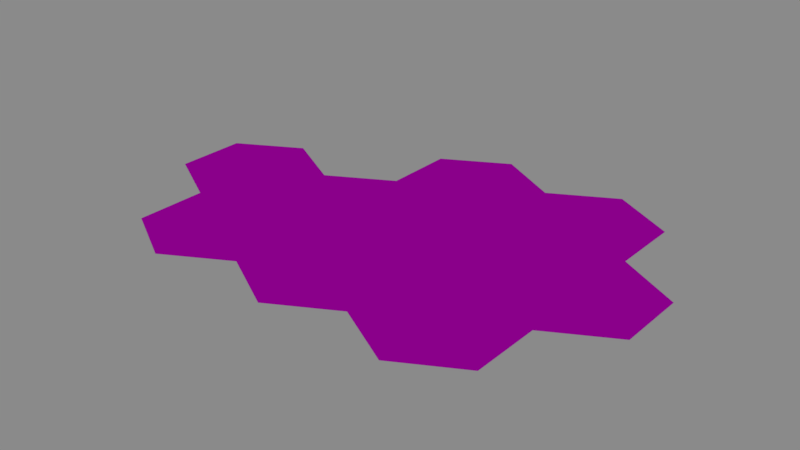 # Source: Tiles.blend  (saved by Blender 2.77.0; exported with 4.5.12 LTS)
import bpy
from mathutils import Matrix  # noqa: F401  (used for matrix-valued properties, if any)

bpy.ops.wm.read_factory_settings(use_empty=True)
scene = bpy.context.scene
scene.name = 'Scene'

# ---- collections
col_collection_1 = bpy.data.collections.new('Collection 1'); scene.collection.children.link(col_collection_1)

# ---- images (referenced by path relative to the original .blend; pixels are not part of the script)
import os
ASSET_DIR = os.environ.get("B2B_ASSET_DIR", "")  # directory of the original .blend (textures are referenced by path, not embedded)
HERE = os.path.dirname(os.path.abspath(__file__))  # packed textures are extracted next to this script under _unpacked/

def load_image(name, relpath, width, height, colorspace="sRGB"):
    """Load a texture the original file referenced (path relative to the .blend, or extracted next to this script)."""
    p = next((c for c in (os.path.join(HERE, relpath), os.path.join(ASSET_DIR, relpath)) if relpath and os.path.exists(c)), "")
    if p:
        img = bpy.data.images.load(p, check_existing=True)
        img.name = name
    else:  # same state as the original file: an image datablock whose file is absent (Cycles renders it pink)
        img = bpy.data.images.new(name, width, height)
        img.source = "FILE"
        img.filepath = "//" + (relpath or name)
    img.colorspace_settings.name = colorspace
    return img
img_tilecolors = load_image('TileColors', 'TileColors.png', 1024, 1024, 'sRGB')

# ---- materials (node trees are filled in below, after node groups)
mat_material = bpy.data.materials.new('Material')
mat_material.alpha_threshold = 0.0
mat_material.roughness = 0.5

# ---- material node trees
mat_material.use_nodes = True; mat_material.node_tree.nodes.clear()
_N = mat_material.node_tree.nodes; _L = mat_material.node_tree.links
n0 = _N.new('ShaderNodeOutputMaterial'); n0.name = 'Material Output'; n0.location = (300, 300)
n1 = _N.new('ShaderNodeBsdfDiffuse'); n1.name = 'Diffuse BSDF'; n1.location = (10, 300)
n2 = _N.new('ShaderNodeTexImage'); n2.name = 'Image Texture'; n2.location = (-180, 300)
n2.width = 140
n2.image = img_tilecolors
_L.new(n1.outputs[0], n0.inputs[0])
_L.new(n2.outputs[0], n1.inputs[0])
n0.is_active_output = True

# ---- world
world_world = bpy.data.worlds.new('World'); scene.world = world_world
world_world.use_nodes = True; world_world.node_tree.nodes.clear()
_N = world_world.node_tree.nodes; _L = world_world.node_tree.links
n0 = _N.new('ShaderNodeOutputWorld'); n0.name = 'World Output'; n0.location = (300, 300)
n1 = _N.new('ShaderNodeBackground'); n1.name = 'Background'; n1.location = (10, 300)
n1.inputs[0].default_value = (0.05088, 0.05088, 0.05088, 1.0)
n1.inputs[1].default_value = 5.0
_L.new(n1.outputs[0], n0.inputs[0])
n0.is_active_output = True
world_world.color = (0.05088, 0.05088, 0.05088)
world_world.use_sun_shadow = False
world_world.sun_shadow_jitter_overblur = 0.0
world_world.cycles.sampling_method = 'MANUAL'

# ---- meshes
me_circle_006 = bpy.data.meshes.new('Circle.006')
me_circle_006.from_pydata([(0.0, 1.0, 0.0), (-0.9, 0.5, 0.0), (-0.9, -0.5, 0.0), (8.742e-08, -1.0, 0.0), (0.9, -0.5, 0.0), (0.9, 0.5, 0.0)], [], [(0, 3, 4, 5), (1, 2, 3, 0)])
_uv = me_circle_006.uv_layers.new(name='UVMap')
_uv.uv.foreach_set('vector', [0.9984, 0.02778, 0.9484, 0.02778, 0.9609, 0.005282, 0.9859, 0.005282, 0.9859, 0.05027, 0.9609, 0.05027, 0.9484, 0.02778, 0.9984, 0.02778])
me_circle_006.materials.append(mat_material)
me_circle_006.use_remesh_preserve_volume = False
me_circle_006.use_remesh_preserve_attributes = False
me_circle_006.use_mirror_vertex_groups = False
me_circle_006.update()
me_circle_005 = bpy.data.meshes.new('Circle.005')
me_circle_005.from_pydata([(0.0, 1.0, 0.0), (-0.9, 0.5, 0.0), (-0.9, -0.5, 0.0), (8.742e-08, -1.0, 0.0), (0.9, -0.5, 0.0), (0.9, 0.5, 0.0)], [], [(0, 3, 4, 5), (1, 2, 3, 0)])
_uv = me_circle_005.uv_layers.new(name='UVMap')
_uv.uv.foreach_set('vector', [0.9274, 0.03139, 0.8774, 0.03139, 0.8899, 0.008895, 0.9149, 0.008895, 0.9149, 0.05389, 0.8899, 0.05389, 0.8774, 0.03139, 0.9274, 0.03139])
me_circle_005.materials.append(mat_material)
me_circle_005.use_remesh_preserve_volume = False
me_circle_005.use_remesh_preserve_attributes = False
me_circle_005.use_mirror_vertex_groups = False
me_circle_005.update()
me_circle_004 = bpy.data.meshes.new('Circle.004')
me_circle_004.from_pydata([(0.0, 1.0, 0.0), (-0.9, 0.5, 0.0), (-0.9, -0.5, 0.0), (8.742e-08, -1.0, 0.0), (0.9, -0.5, 0.0), (0.9, 0.5, 0.0)], [], [(0, 3, 4, 5), (1, 2, 3, 0)])
_uv = me_circle_004.uv_layers.new(name='UVMap')
_uv.uv.foreach_set('vector', [0.8514, 0.03396, 0.8014, 0.03396, 0.8139, 0.01146, 0.8389, 0.01146, 0.8389, 0.05645, 0.8139, 0.05645, 0.8014, 0.03396, 0.8514, 0.03396])
me_circle_004.materials.append(mat_material)
me_circle_004.use_remesh_preserve_volume = False
me_circle_004.use_remesh_preserve_attributes = False
me_circle_004.use_mirror_vertex_groups = False
me_circle_004.update()
me_circle_003 = bpy.data.meshes.new('Circle.003')
me_circle_003.from_pydata([(0.0, 1.0, 0.0), (-0.9, 0.5, 0.0), (-0.9, -0.5, 0.0), (8.742e-08, -1.0, 0.0), (0.9, -0.5, 0.0), (0.9, 0.5, 0.0)], [], [(0, 3, 4, 5), (1, 2, 3, 0)])
_uv = me_circle_003.uv_layers.new(name='UVMap')
_uv.uv.foreach_set('vector', [0.4162, 0.03524, 0.3662, 0.03524, 0.3787, 0.01274, 0.4037, 0.01274, 0.4037, 0.05773, 0.3787, 0.05773, 0.3662, 0.03524, 0.4162, 0.03524])
me_circle_003.materials.append(mat_material)
me_circle_003.use_remesh_preserve_volume = False
me_circle_003.use_remesh_preserve_attributes = False
me_circle_003.use_mirror_vertex_groups = False
me_circle_003.update()
me_circle_002 = bpy.data.meshes.new('Circle.002')
me_circle_002.from_pydata([(0.0, 1.0, 0.0), (-0.9, 0.5, 0.0), (-0.9, -0.5, 0.0), (8.742e-08, -1.0, 0.0), (0.9, -0.5, 0.0), (0.9, 0.5, 0.0)], [], [(0, 3, 4, 5), (1, 2, 3, 0)])
_uv = me_circle_002.uv_layers.new(name='UVMap')
_uv.uv.foreach_set('vector', [0.6331, 0.03388, 0.5831, 0.03388, 0.5956, 0.01138, 0.6206, 0.01138, 0.6206, 0.05638, 0.5956, 0.05638, 0.5831, 0.03388, 0.6331, 0.03388])
me_circle_002.materials.append(mat_material)
me_circle_002.use_remesh_preserve_volume = False
me_circle_002.use_remesh_preserve_attributes = False
me_circle_002.use_mirror_vertex_groups = False
me_circle_002.update()
me_circle_055 = bpy.data.meshes.new('Circle.055')
me_circle_055.from_pydata([(0.0, 1.0, 0.0), (-0.9, 0.5, 0.0), (-0.9, -0.5, 0.0), (8.742e-08, -1.0, 0.0), (0.9, -0.5, 0.0), (0.9, 0.5, 0.0)], [], [(0, 3, 4, 5), (1, 2, 3, 0)])
_uv = me_circle_055.uv_layers.new(name='UVMap')
_uv.uv.foreach_set('vector', [0.777, 0.03545, 0.727, 0.03545, 0.7395, 0.01296, 0.7645, 0.01296, 0.7645, 0.05795, 0.7395, 0.05795, 0.727, 0.03545, 0.777, 0.03545])
me_circle_055.materials.append(mat_material)
me_circle_055.use_remesh_preserve_volume = False
me_circle_055.use_remesh_preserve_attributes = False
me_circle_055.use_mirror_vertex_groups = False
me_circle_055.update()
me_circle_033 = bpy.data.meshes.new('Circle.033')
me_circle_033.from_pydata([(0.0, 1.0, 0.0), (-0.9, 0.5, 0.0), (-0.9, -0.5, 0.0), (8.742e-08, -1.0, 0.0), (0.9, -0.5, 0.0), (0.9, 0.5, 0.0)], [], [(0, 3, 4, 5), (1, 2, 3, 0)])
_uv = me_circle_033.uv_layers.new(name='UVMap')
_uv.uv.foreach_set('vector', [0.4859, 0.03545, 0.4359, 0.03545, 0.4484, 0.01296, 0.4734, 0.01296, 0.4734, 0.05795, 0.4484, 0.05795, 0.4359, 0.03545, 0.4859, 0.03545])
me_circle_033.materials.append(mat_material)
me_circle_033.use_remesh_preserve_volume = False
me_circle_033.use_remesh_preserve_attributes = False
me_circle_033.use_mirror_vertex_groups = False
me_circle_033.update()
me_circle_001 = bpy.data.meshes.new('Circle.001')
me_circle_001.from_pydata([(0.0, 1.0, 0.0), (-0.9, 0.5, 0.0), (-0.9, -0.5, 0.0), (8.742e-08, -1.0, 0.0), (0.9, -0.5, 0.0), (0.9, 0.5, 0.0)], [], [(0, 3, 4, 5), (1, 2, 3, 0)])
_uv = me_circle_001.uv_layers.new(name='UVMap')
_uv.uv.foreach_set('vector', [0.5589, 0.03652, 0.5089, 0.03652, 0.5214, 0.01402, 0.5464, 0.01402, 0.5464, 0.05901, 0.5214, 0.05901, 0.5089, 0.03652, 0.5589, 0.03652])
me_circle_001.materials.append(mat_material)
me_circle_001.use_remesh_preserve_volume = False
me_circle_001.use_remesh_preserve_attributes = False
me_circle_001.use_mirror_vertex_groups = False
me_circle_001.update()
me_circle = bpy.data.meshes.new('Circle')
me_circle.from_pydata([(0.0, 1.0, 0.0), (-0.9, 0.5, 0.0), (-0.9, -0.5, 0.0), (8.742e-08, -1.0, 0.0), (0.9, -0.5, 0.0), (0.9, 0.5, 0.0)], [], [(0, 3, 4, 5), (1, 2, 3, 0)])
_uv = me_circle.uv_layers.new(name='UVMap')
_uv.uv.foreach_set('vector', [0.7027, 0.03325, 0.6527, 0.03325, 0.6652, 0.01075, 0.6902, 0.01075, 0.6902, 0.05574, 0.6652, 0.05574, 0.6527, 0.03325, 0.7027, 0.03325])
me_circle.materials.append(mat_material)
me_circle.use_remesh_preserve_volume = False
me_circle.use_remesh_preserve_attributes = False
me_circle.use_mirror_vertex_groups = False
me_circle.update()

# ---- objects
ob_snowtile = bpy.data.objects.new('SnowTile', me_circle_006)
ob_mounttaintile = bpy.data.objects.new('MountTainTile', me_circle_005)
ob_hilltile = bpy.data.objects.new('HillTile', me_circle_004)
ob_oceantile = bpy.data.objects.new('OceanTile', me_circle_003)
ob_meadowstile = bpy.data.objects.new('MeadowsTile', me_circle_002)
ob_road = bpy.data.objects.new('Road', me_circle_055)
ob_watertile = bpy.data.objects.new('WaterTile', me_circle_033)
ob_deserttile = bpy.data.objects.new('DesertTile', me_circle_001)
ob_foresttile = bpy.data.objects.new('ForestTile', me_circle)

# ---- transforms, parenting, visibility, modifiers, constraints
ob_snowtile.location = (-0.9, 1.5, 0.0)
ob_snowtile.lineart.crease_threshold = 0.0
ob_mounttaintile.location = (-2.7, -1.5, 0.0)
ob_mounttaintile.lineart.crease_threshold = 0.0
ob_hilltile.location = (-0.9, -1.5, 0.0)
ob_hilltile.lineart.crease_threshold = 0.0
ob_oceantile.location = (-3.6, 0.0, 0.0)
ob_oceantile.lineart.crease_threshold = 0.0
ob_meadowstile.location = (0.9, 1.5, 0.0)
ob_meadowstile.lineart.crease_threshold = 0.0
ob_road.location = (0.9, -1.5, 0.0)
ob_road.lineart.crease_threshold = 0.0
ob_watertile.location = (-1.8, 0.0, 0.0)
ob_watertile.lineart.crease_threshold = 0.0
ob_deserttile.location = (0.0, 0.0, 0.0)
ob_deserttile.lineart.crease_threshold = 0.0
ob_foresttile.location = (1.8, 0.0, 0.0)
ob_foresttile.lineart.crease_threshold = 0.0

# ---- collection membership
col_collection_1.objects.link(ob_snowtile)
col_collection_1.objects.link(ob_mounttaintile)
col_collection_1.objects.link(ob_hilltile)
col_collection_1.objects.link(ob_oceantile)
col_collection_1.objects.link(ob_meadowstile)
col_collection_1.objects.link(ob_road)
col_collection_1.objects.link(ob_watertile)
col_collection_1.objects.link(ob_deserttile)
col_collection_1.objects.link(ob_foresttile)

# ---- scene / render settings (as saved in the file)
scene.frame_start = 1; scene.frame_end = 250; scene.frame_set(1)
scene.render.engine = 'CYCLES'
scene.render.dither_intensity = 0.0
scene.render.film_transparent = True
scene.cycles.use_denoising = False
scene.cycles.samples = 128
scene.cycles.sampling_pattern = 'TABULATED_SOBOL'
scene.cycles.light_sampling_threshold = 0.0
scene.cycles.use_adaptive_sampling = False
scene.cycles.use_light_tree = False
scene.cycles.blur_glossy = 0.0
scene.cycles.sample_clamp_indirect = 0.0
scene.view_settings.view_transform = 'Standard'
bpy.context.view_layer.update()

# ---- added for rendering (the .blend has no active camera): camera
cam_auto = bpy.data.cameras.new('AutoCamera')
cam_auto.lens = 50.0
cam_auto.sensor_width = 36.0
cam_auto.clip_end = 1000.0
ob_auto_camera = bpy.data.objects.new('AutoCamera', cam_auto)
scene.collection.objects.link(ob_auto_camera)
ob_auto_camera.location = (7.21037, -9.73245, 6.4883)
ob_auto_camera.rotation_euler = (1.09748, -7.21219e-08, 0.694738)
scene.camera = ob_auto_camera
bpy.context.view_layer.update()

